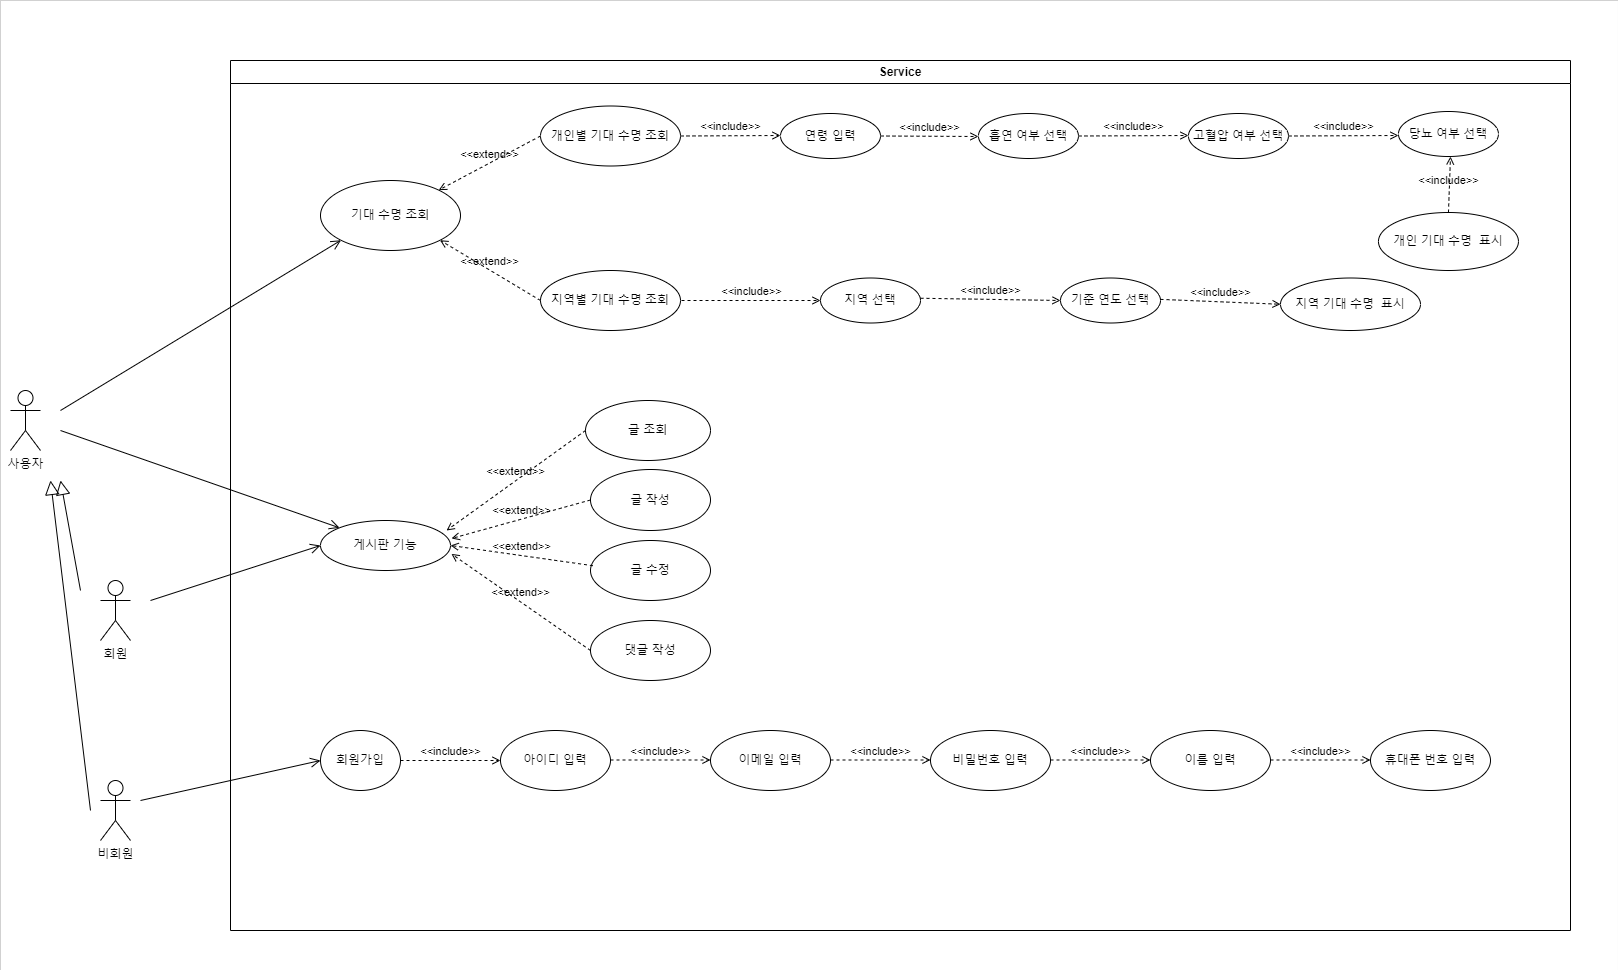

The diagram above was exported from draw.io. Its source (the exported page's mxGraphModel, read from the mxfile embedded in the PNG):
<mxGraphModel dx="1418" dy="1655" grid="1" gridSize="10" guides="1" tooltips="1" connect="1" arrows="1" fold="1" page="1" pageScale="1" pageWidth="1169" pageHeight="827" math="0" shadow="0">
  <root>
    <mxCell id="0" />
    <mxCell id="1" parent="0" />
    <mxCell id="fQb_Qrbsm4Lu9yUlCsgx-2" value="" style="rounded=0;whiteSpace=wrap;html=1;strokeWidth=0;" parent="1" vertex="1">
      <mxGeometry x="10" y="-70" width="1617.96" height="970" as="geometry" />
    </mxCell>
    <mxCell id="DPFSLbtqXPNanx0ij-Xh-1" value="Service" style="swimlane;whiteSpace=wrap;html=1;" parent="1" vertex="1">
      <mxGeometry x="240" y="-10" width="1340" height="870" as="geometry" />
    </mxCell>
    <mxCell id="1lz8shr1Pocp4pmRlDUm-14" value="개인별 기대 수명 조회" style="ellipse;whiteSpace=wrap;html=1;" parent="DPFSLbtqXPNanx0ij-Xh-1" vertex="1">
      <mxGeometry x="310" y="45.5" width="140" height="60" as="geometry" />
    </mxCell>
    <mxCell id="1lz8shr1Pocp4pmRlDUm-1" value="사용자" style="shape=umlActor;verticalLabelPosition=bottom;verticalAlign=top;html=1;outlineConnect=0;" parent="1" vertex="1">
      <mxGeometry x="20" y="320" width="30" height="60" as="geometry" />
    </mxCell>
    <mxCell id="1lz8shr1Pocp4pmRlDUm-6" value="지역별 기대 수명 조회" style="ellipse;whiteSpace=wrap;html=1;" parent="1" vertex="1">
      <mxGeometry x="550" y="200" width="140" height="60" as="geometry" />
    </mxCell>
    <mxCell id="1lz8shr1Pocp4pmRlDUm-9" value="지역 선택" style="ellipse;whiteSpace=wrap;html=1;" parent="1" vertex="1">
      <mxGeometry x="830" y="207.5" width="100" height="45" as="geometry" />
    </mxCell>
    <mxCell id="1lz8shr1Pocp4pmRlDUm-10" value="&amp;lt;&amp;lt;include&amp;gt;&amp;gt;" style="html=1;verticalAlign=bottom;labelBackgroundColor=none;endArrow=open;endFill=0;dashed=1;rounded=0;entryX=0;entryY=0.5;entryDx=0;entryDy=0;" parent="1" target="1lz8shr1Pocp4pmRlDUm-9" edge="1">
      <mxGeometry width="160" relative="1" as="geometry">
        <mxPoint x="691" y="230" as="sourcePoint" />
        <mxPoint x="830" y="236.25" as="targetPoint" />
      </mxGeometry>
    </mxCell>
    <mxCell id="1lz8shr1Pocp4pmRlDUm-13" value="기준 연도 선택" style="ellipse;whiteSpace=wrap;html=1;" parent="1" vertex="1">
      <mxGeometry x="1070" y="207.5" width="100" height="45" as="geometry" />
    </mxCell>
    <mxCell id="1lz8shr1Pocp4pmRlDUm-15" value="&amp;lt;&amp;lt;include&amp;gt;&amp;gt;" style="html=1;verticalAlign=bottom;labelBackgroundColor=none;endArrow=open;endFill=0;dashed=1;rounded=0;exitX=1;exitY=0.5;exitDx=0;exitDy=0;" parent="1" source="1lz8shr1Pocp4pmRlDUm-14" edge="1">
      <mxGeometry width="160" relative="1" as="geometry">
        <mxPoint x="710" y="65" as="sourcePoint" />
        <mxPoint x="790" y="65" as="targetPoint" />
      </mxGeometry>
    </mxCell>
    <mxCell id="1lz8shr1Pocp4pmRlDUm-16" value="연령 입력" style="ellipse;whiteSpace=wrap;html=1;" parent="1" vertex="1">
      <mxGeometry x="790" y="43" width="100" height="45" as="geometry" />
    </mxCell>
    <mxCell id="1lz8shr1Pocp4pmRlDUm-17" value="&amp;lt;&amp;lt;include&amp;gt;&amp;gt;" style="html=1;verticalAlign=bottom;labelBackgroundColor=none;endArrow=open;endFill=0;dashed=1;rounded=0;exitX=1;exitY=0.5;exitDx=0;exitDy=0;" parent="1" source="1lz8shr1Pocp4pmRlDUm-16" edge="1">
      <mxGeometry width="160" relative="1" as="geometry">
        <mxPoint x="637.96" y="101.53999999999996" as="sourcePoint" />
        <mxPoint x="987.96" y="66" as="targetPoint" />
      </mxGeometry>
    </mxCell>
    <mxCell id="1lz8shr1Pocp4pmRlDUm-18" value="흡연 여부 선택" style="ellipse;whiteSpace=wrap;html=1;" parent="1" vertex="1">
      <mxGeometry x="987.96" y="43" width="100" height="45" as="geometry" />
    </mxCell>
    <mxCell id="1lz8shr1Pocp4pmRlDUm-19" value="&amp;lt;&amp;lt;include&amp;gt;&amp;gt;" style="html=1;verticalAlign=bottom;labelBackgroundColor=none;endArrow=open;endFill=0;dashed=1;rounded=0;exitX=1;exitY=0.5;exitDx=0;exitDy=0;" parent="1" source="1lz8shr1Pocp4pmRlDUm-18" edge="1">
      <mxGeometry width="160" relative="1" as="geometry">
        <mxPoint x="640" y="103" as="sourcePoint" />
        <mxPoint x="1197.96" y="65" as="targetPoint" />
      </mxGeometry>
    </mxCell>
    <mxCell id="1lz8shr1Pocp4pmRlDUm-20" value="고혈압 여부 선택" style="ellipse;whiteSpace=wrap;html=1;" parent="1" vertex="1">
      <mxGeometry x="1197.96" y="43" width="100" height="45" as="geometry" />
    </mxCell>
    <mxCell id="1lz8shr1Pocp4pmRlDUm-24" value="당뇨 여부 선택" style="ellipse;whiteSpace=wrap;html=1;" parent="1" vertex="1">
      <mxGeometry x="1407.96" y="41" width="100" height="45" as="geometry" />
    </mxCell>
    <mxCell id="1lz8shr1Pocp4pmRlDUm-26" value="" style="endArrow=open;startArrow=none;endFill=0;startFill=0;endSize=8;html=1;verticalAlign=bottom;labelBackgroundColor=none;strokeWidth=1;rounded=0;entryX=0;entryY=1;entryDx=0;entryDy=0;" parent="1" target="1lz8shr1Pocp4pmRlDUm-31" edge="1">
      <mxGeometry width="160" relative="1" as="geometry">
        <mxPoint x="70" y="340" as="sourcePoint" />
        <mxPoint x="330" y="270" as="targetPoint" />
      </mxGeometry>
    </mxCell>
    <mxCell id="1lz8shr1Pocp4pmRlDUm-30" value="&amp;lt;&amp;lt;include&amp;gt;&amp;gt;" style="html=1;verticalAlign=bottom;labelBackgroundColor=none;endArrow=open;endFill=0;dashed=1;rounded=0;exitX=1;exitY=0.5;exitDx=0;exitDy=0;" parent="1" edge="1">
      <mxGeometry width="160" relative="1" as="geometry">
        <mxPoint x="1297.96" y="65.5" as="sourcePoint" />
        <mxPoint x="1407.96" y="65" as="targetPoint" />
      </mxGeometry>
    </mxCell>
    <mxCell id="1lz8shr1Pocp4pmRlDUm-31" value="기대 수명 조회" style="ellipse;whiteSpace=wrap;html=1;" parent="1" vertex="1">
      <mxGeometry x="330" y="110" width="140" height="70" as="geometry" />
    </mxCell>
    <mxCell id="1lz8shr1Pocp4pmRlDUm-32" value="&amp;lt;&amp;lt;extend&amp;gt;&amp;gt;" style="html=1;verticalAlign=bottom;labelBackgroundColor=none;endArrow=open;endFill=0;dashed=1;rounded=0;exitX=0;exitY=0.5;exitDx=0;exitDy=0;" parent="1" source="1lz8shr1Pocp4pmRlDUm-14" target="1lz8shr1Pocp4pmRlDUm-31" edge="1">
      <mxGeometry width="160" relative="1" as="geometry">
        <mxPoint x="490" y="140" as="sourcePoint" />
        <mxPoint x="650" y="140" as="targetPoint" />
      </mxGeometry>
    </mxCell>
    <mxCell id="1lz8shr1Pocp4pmRlDUm-33" value="&amp;lt;&amp;lt;extend&amp;gt;&amp;gt;" style="html=1;verticalAlign=bottom;labelBackgroundColor=none;endArrow=open;endFill=0;dashed=1;rounded=0;exitX=0;exitY=0.5;exitDx=0;exitDy=0;entryX=1;entryY=1;entryDx=0;entryDy=0;" parent="1" source="1lz8shr1Pocp4pmRlDUm-6" target="1lz8shr1Pocp4pmRlDUm-31" edge="1">
      <mxGeometry width="160" relative="1" as="geometry">
        <mxPoint x="533.9" y="117.92000000000002" as="sourcePoint" />
        <mxPoint x="439.99532255079623" y="172.07981568525923" as="targetPoint" />
      </mxGeometry>
    </mxCell>
    <mxCell id="1lz8shr1Pocp4pmRlDUm-35" value="&amp;lt;&amp;lt;include&amp;gt;&amp;gt;" style="html=1;verticalAlign=bottom;labelBackgroundColor=none;endArrow=open;endFill=0;dashed=1;rounded=0;exitX=1.018;exitY=0.6;exitDx=0;exitDy=0;exitPerimeter=0;entryX=0;entryY=0.5;entryDx=0;entryDy=0;" parent="1" target="1lz8shr1Pocp4pmRlDUm-13" edge="1">
      <mxGeometry width="160" relative="1" as="geometry">
        <mxPoint x="930" y="227.75" as="sourcePoint" />
        <mxPoint x="1057.3" y="265.25" as="targetPoint" />
      </mxGeometry>
    </mxCell>
    <mxCell id="1lz8shr1Pocp4pmRlDUm-37" value="지역 기대 수명&amp;nbsp; 표시" style="ellipse;whiteSpace=wrap;html=1;" parent="1" vertex="1">
      <mxGeometry x="1290" y="207.5" width="140" height="52.5" as="geometry" />
    </mxCell>
    <mxCell id="1lz8shr1Pocp4pmRlDUm-38" value="&amp;lt;&amp;lt;include&amp;gt;&amp;gt;" style="html=1;verticalAlign=bottom;labelBackgroundColor=none;endArrow=open;endFill=0;dashed=1;rounded=0;exitX=1.018;exitY=0.6;exitDx=0;exitDy=0;exitPerimeter=0;entryX=0;entryY=0.5;entryDx=0;entryDy=0;" parent="1" target="1lz8shr1Pocp4pmRlDUm-37" edge="1">
      <mxGeometry width="160" relative="1" as="geometry">
        <mxPoint x="1170" y="228.88" as="sourcePoint" />
        <mxPoint x="1270" y="231" as="targetPoint" />
      </mxGeometry>
    </mxCell>
    <mxCell id="1lz8shr1Pocp4pmRlDUm-39" value="개인 기대 수명&amp;nbsp; 표시" style="ellipse;whiteSpace=wrap;html=1;" parent="1" vertex="1">
      <mxGeometry x="1387.96" y="142" width="140" height="58" as="geometry" />
    </mxCell>
    <mxCell id="1lz8shr1Pocp4pmRlDUm-40" value="&amp;lt;&amp;lt;include&amp;gt;&amp;gt;" style="html=1;verticalAlign=bottom;labelBackgroundColor=none;endArrow=open;endFill=0;dashed=1;rounded=0;exitX=0.5;exitY=0;exitDx=0;exitDy=0;" parent="1" source="1lz8shr1Pocp4pmRlDUm-39" edge="1">
      <mxGeometry x="-0.1797" y="1" width="160" relative="1" as="geometry">
        <mxPoint x="1350" y="86.5" as="sourcePoint" />
        <mxPoint x="1460" y="86" as="targetPoint" />
        <mxPoint as="offset" />
      </mxGeometry>
    </mxCell>
    <mxCell id="4tfdsO7K1gOD6AKrauh1-1" value="회원" style="shape=umlActor;verticalLabelPosition=bottom;verticalAlign=top;html=1;outlineConnect=0;" parent="1" vertex="1">
      <mxGeometry x="110" y="510" width="30" height="60" as="geometry" />
    </mxCell>
    <mxCell id="4tfdsO7K1gOD6AKrauh1-9" value="비회원" style="shape=umlActor;verticalLabelPosition=bottom;verticalAlign=top;html=1;outlineConnect=0;" parent="1" vertex="1">
      <mxGeometry x="110" y="710" width="30" height="60" as="geometry" />
    </mxCell>
    <mxCell id="4tfdsO7K1gOD6AKrauh1-10" value="" style="edgeStyle=none;html=1;endSize=12;endArrow=block;endFill=0;rounded=0;" parent="1" edge="1">
      <mxGeometry width="160" relative="1" as="geometry">
        <mxPoint x="90" y="520" as="sourcePoint" />
        <mxPoint x="70" y="410" as="targetPoint" />
      </mxGeometry>
    </mxCell>
    <mxCell id="4tfdsO7K1gOD6AKrauh1-11" value="" style="edgeStyle=none;html=1;endSize=12;endArrow=block;endFill=0;rounded=0;" parent="1" edge="1">
      <mxGeometry width="160" relative="1" as="geometry">
        <mxPoint x="100" y="740" as="sourcePoint" />
        <mxPoint x="60" y="410" as="targetPoint" />
      </mxGeometry>
    </mxCell>
    <mxCell id="4tfdsO7K1gOD6AKrauh1-12" value="회원가입" style="ellipse;whiteSpace=wrap;html=1;" parent="1" vertex="1">
      <mxGeometry x="330" y="660" width="80" height="60" as="geometry" />
    </mxCell>
    <mxCell id="4tfdsO7K1gOD6AKrauh1-13" value="" style="endArrow=open;startArrow=none;endFill=0;startFill=0;endSize=8;html=1;verticalAlign=bottom;labelBackgroundColor=none;strokeWidth=1;rounded=0;entryX=0;entryY=0.5;entryDx=0;entryDy=0;" parent="1" target="4tfdsO7K1gOD6AKrauh1-12" edge="1">
      <mxGeometry width="160" relative="1" as="geometry">
        <mxPoint x="150" y="730" as="sourcePoint" />
        <mxPoint x="300.5025253169417" y="629.9987373415292" as="targetPoint" />
      </mxGeometry>
    </mxCell>
    <mxCell id="4tfdsO7K1gOD6AKrauh1-14" value="게시판 기능" style="ellipse;whiteSpace=wrap;html=1;" parent="1" vertex="1">
      <mxGeometry x="330" y="450" width="130" height="50" as="geometry" />
    </mxCell>
    <mxCell id="4tfdsO7K1gOD6AKrauh1-15" value="" style="endArrow=open;startArrow=none;endFill=0;startFill=0;endSize=8;html=1;verticalAlign=bottom;labelBackgroundColor=none;strokeWidth=1;rounded=0;entryX=0;entryY=0.5;entryDx=0;entryDy=0;" parent="1" target="4tfdsO7K1gOD6AKrauh1-14" edge="1">
      <mxGeometry width="160" relative="1" as="geometry">
        <mxPoint x="160" y="530" as="sourcePoint" />
        <mxPoint x="370" y="549.75" as="targetPoint" />
      </mxGeometry>
    </mxCell>
    <mxCell id="4tfdsO7K1gOD6AKrauh1-21" value="&amp;lt;&amp;lt;include&amp;gt;&amp;gt;" style="html=1;verticalAlign=bottom;labelBackgroundColor=none;endArrow=open;endFill=0;dashed=1;rounded=0;exitX=1;exitY=0.5;exitDx=0;exitDy=0;" parent="1" source="4tfdsO7K1gOD6AKrauh1-12" edge="1">
      <mxGeometry width="160" relative="1" as="geometry">
        <mxPoint x="480" y="689.5" as="sourcePoint" />
        <mxPoint x="510" y="690" as="targetPoint" />
      </mxGeometry>
    </mxCell>
    <mxCell id="4tfdsO7K1gOD6AKrauh1-32" value="아이디 입력" style="ellipse;whiteSpace=wrap;html=1;" parent="1" vertex="1">
      <mxGeometry x="510" y="660" width="110" height="60" as="geometry" />
    </mxCell>
    <mxCell id="4tfdsO7K1gOD6AKrauh1-33" value="이메일 입력" style="ellipse;whiteSpace=wrap;html=1;" parent="1" vertex="1">
      <mxGeometry x="720" y="660" width="120" height="60" as="geometry" />
    </mxCell>
    <mxCell id="4tfdsO7K1gOD6AKrauh1-34" value="비밀번호 입력" style="ellipse;whiteSpace=wrap;html=1;" parent="1" vertex="1">
      <mxGeometry x="940" y="660" width="120" height="60" as="geometry" />
    </mxCell>
    <mxCell id="4tfdsO7K1gOD6AKrauh1-35" value="이름 입력" style="ellipse;whiteSpace=wrap;html=1;" parent="1" vertex="1">
      <mxGeometry x="1160" y="660" width="120" height="60" as="geometry" />
    </mxCell>
    <mxCell id="4tfdsO7K1gOD6AKrauh1-36" value="휴대폰 번호 입력" style="ellipse;whiteSpace=wrap;html=1;" parent="1" vertex="1">
      <mxGeometry x="1380" y="660" width="120" height="60" as="geometry" />
    </mxCell>
    <mxCell id="4tfdsO7K1gOD6AKrauh1-37" value="&amp;lt;&amp;lt;include&amp;gt;&amp;gt;" style="html=1;verticalAlign=bottom;labelBackgroundColor=none;endArrow=open;endFill=0;dashed=1;rounded=0;exitX=1;exitY=0.5;exitDx=0;exitDy=0;" parent="1" edge="1">
      <mxGeometry width="160" relative="1" as="geometry">
        <mxPoint x="620" y="689.5" as="sourcePoint" />
        <mxPoint x="720" y="689.5" as="targetPoint" />
      </mxGeometry>
    </mxCell>
    <mxCell id="4tfdsO7K1gOD6AKrauh1-38" value="&amp;lt;&amp;lt;include&amp;gt;&amp;gt;" style="html=1;verticalAlign=bottom;labelBackgroundColor=none;endArrow=open;endFill=0;dashed=1;rounded=0;exitX=1;exitY=0.5;exitDx=0;exitDy=0;" parent="1" edge="1">
      <mxGeometry width="160" relative="1" as="geometry">
        <mxPoint x="840" y="689.5" as="sourcePoint" />
        <mxPoint x="940" y="689.5" as="targetPoint" />
      </mxGeometry>
    </mxCell>
    <mxCell id="4tfdsO7K1gOD6AKrauh1-39" value="&amp;lt;&amp;lt;include&amp;gt;&amp;gt;" style="html=1;verticalAlign=bottom;labelBackgroundColor=none;endArrow=open;endFill=0;dashed=1;rounded=0;exitX=1;exitY=0.5;exitDx=0;exitDy=0;" parent="1" edge="1">
      <mxGeometry width="160" relative="1" as="geometry">
        <mxPoint x="1060" y="689.5" as="sourcePoint" />
        <mxPoint x="1160" y="689.5" as="targetPoint" />
      </mxGeometry>
    </mxCell>
    <mxCell id="4tfdsO7K1gOD6AKrauh1-40" value="&amp;lt;&amp;lt;include&amp;gt;&amp;gt;" style="html=1;verticalAlign=bottom;labelBackgroundColor=none;endArrow=open;endFill=0;dashed=1;rounded=0;exitX=1;exitY=0.5;exitDx=0;exitDy=0;" parent="1" edge="1">
      <mxGeometry width="160" relative="1" as="geometry">
        <mxPoint x="1280" y="689.5" as="sourcePoint" />
        <mxPoint x="1380" y="689.5" as="targetPoint" />
      </mxGeometry>
    </mxCell>
    <mxCell id="4tfdsO7K1gOD6AKrauh1-41" value="글 작성" style="ellipse;whiteSpace=wrap;html=1;" parent="1" vertex="1">
      <mxGeometry x="600" y="399" width="120" height="61" as="geometry" />
    </mxCell>
    <mxCell id="4tfdsO7K1gOD6AKrauh1-42" value="글 수정" style="ellipse;whiteSpace=wrap;html=1;" parent="1" vertex="1">
      <mxGeometry x="600" y="470" width="120" height="60" as="geometry" />
    </mxCell>
    <mxCell id="4tfdsO7K1gOD6AKrauh1-44" value="댓글 작성" style="ellipse;whiteSpace=wrap;html=1;" parent="1" vertex="1">
      <mxGeometry x="600" y="550" width="120" height="60" as="geometry" />
    </mxCell>
    <mxCell id="4tfdsO7K1gOD6AKrauh1-46" value="" style="endArrow=open;startArrow=none;endFill=0;startFill=0;endSize=8;html=1;verticalAlign=bottom;labelBackgroundColor=none;strokeWidth=1;rounded=0;entryX=0;entryY=0;entryDx=0;entryDy=0;" parent="1" target="4tfdsO7K1gOD6AKrauh1-14" edge="1">
      <mxGeometry width="160" relative="1" as="geometry">
        <mxPoint x="70" y="360" as="sourcePoint" />
        <mxPoint x="230" y="330" as="targetPoint" />
      </mxGeometry>
    </mxCell>
    <mxCell id="4tfdsO7K1gOD6AKrauh1-47" value="&amp;lt;&amp;lt;extend&amp;gt;&amp;gt;" style="html=1;verticalAlign=bottom;labelBackgroundColor=none;endArrow=open;endFill=0;dashed=1;rounded=0;exitX=0;exitY=0.5;exitDx=0;exitDy=0;entryX=1.008;entryY=0.36;entryDx=0;entryDy=0;entryPerimeter=0;" parent="1" source="4tfdsO7K1gOD6AKrauh1-41" target="4tfdsO7K1gOD6AKrauh1-14" edge="1">
      <mxGeometry width="160" relative="1" as="geometry">
        <mxPoint x="563.9" y="414" as="sourcePoint" />
        <mxPoint x="469.99532255079623" y="468.15981568525933" as="targetPoint" />
      </mxGeometry>
    </mxCell>
    <mxCell id="4tfdsO7K1gOD6AKrauh1-48" value="&amp;lt;&amp;lt;extend&amp;gt;&amp;gt;" style="html=1;verticalAlign=bottom;labelBackgroundColor=none;endArrow=open;endFill=0;dashed=1;rounded=0;exitX=0.02;exitY=0.42;exitDx=0;exitDy=0;exitPerimeter=0;entryX=1;entryY=0.5;entryDx=0;entryDy=0;" parent="1" source="4tfdsO7K1gOD6AKrauh1-42" target="4tfdsO7K1gOD6AKrauh1-14" edge="1">
      <mxGeometry width="160" relative="1" as="geometry">
        <mxPoint x="610" y="423.5" as="sourcePoint" />
        <mxPoint x="479.9953225507961" y="478.1598156852592" as="targetPoint" />
      </mxGeometry>
    </mxCell>
    <mxCell id="4tfdsO7K1gOD6AKrauh1-49" value="&amp;lt;&amp;lt;extend&amp;gt;&amp;gt;" style="html=1;verticalAlign=bottom;labelBackgroundColor=none;endArrow=open;endFill=0;dashed=1;rounded=0;exitX=0;exitY=0.5;exitDx=0;exitDy=0;entryX=1.007;entryY=0.667;entryDx=0;entryDy=0;entryPerimeter=0;" parent="1" source="4tfdsO7K1gOD6AKrauh1-44" target="4tfdsO7K1gOD6AKrauh1-14" edge="1">
      <mxGeometry width="160" relative="1" as="geometry">
        <mxPoint x="613" y="508.98" as="sourcePoint" />
        <mxPoint x="489.9953225507961" y="488.1598156852592" as="targetPoint" />
      </mxGeometry>
    </mxCell>
    <mxCell id="4tfdsO7K1gOD6AKrauh1-50" value="글 조회" style="ellipse;whiteSpace=wrap;html=1;" parent="1" vertex="1">
      <mxGeometry x="595" y="330" width="125" height="60" as="geometry" />
    </mxCell>
    <mxCell id="4tfdsO7K1gOD6AKrauh1-51" value="&amp;lt;&amp;lt;extend&amp;gt;&amp;gt;" style="html=1;verticalAlign=bottom;labelBackgroundColor=none;endArrow=open;endFill=0;dashed=1;rounded=0;exitX=0;exitY=0.5;exitDx=0;exitDy=0;entryX=1.008;entryY=0.36;entryDx=0;entryDy=0;entryPerimeter=0;" parent="1" source="4tfdsO7K1gOD6AKrauh1-50" edge="1">
      <mxGeometry width="160" relative="1" as="geometry">
        <mxPoint x="595" y="421.5" as="sourcePoint" />
        <mxPoint x="456.03999999999996" y="460" as="targetPoint" />
      </mxGeometry>
    </mxCell>
  </root>
</mxGraphModel>